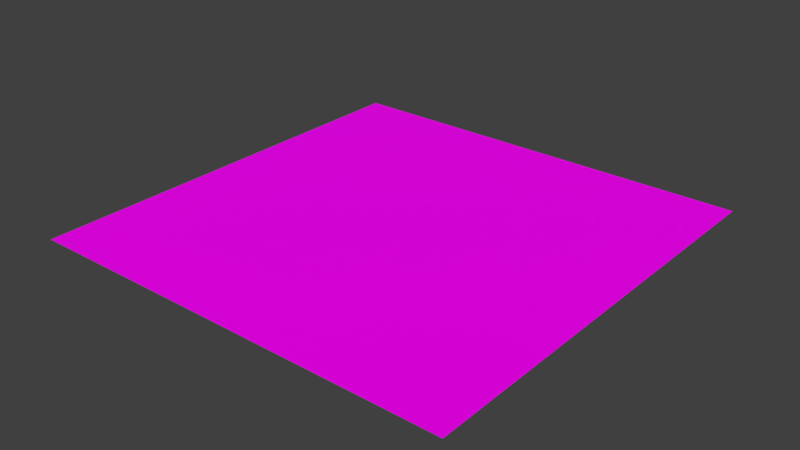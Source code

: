 # Source: base.blend  (saved by Blender 2.79.0; exported with 4.5.12 LTS)
import bpy
from mathutils import Matrix  # noqa: F401  (used for matrix-valued properties, if any)

bpy.ops.wm.read_factory_settings(use_empty=True)
scene = bpy.context.scene
scene.name = 'Scene'

# ---- collections
col_collection_1 = bpy.data.collections.new('Collection 1'); scene.collection.children.link(col_collection_1)

# ---- materials (node trees are filled in below, after node groups)
mat_overlay = bpy.data.materials.new('overlay')
mat_overlay.alpha_threshold = 0.0
mat_overlay.roughness = 0.5
mat_overlay.line_color = (0.0, 0.0, 0.0, 1.0)

# ---- material node trees
mat_overlay.use_nodes = True; mat_overlay.node_tree.nodes.clear()
_N = mat_overlay.node_tree.nodes; _L = mat_overlay.node_tree.links
n0 = _N.new('ShaderNodeOutputMaterial'); n0.name = 'Material Output'; n0.location = (340, 57)
n1 = _N.new('ShaderNodeTexImage'); n1.name = 'Image Texture'; n1.location = (-202, 116)
n1.width = 140
n2 = _N.new('ShaderNodeUVMap'); n2.name = 'UV Map'; n2.location = (-488, 58)
n2.uv_map = 'UVMap'
n3 = _N.new('ShaderNodeBsdfPrincipled'); n3.name = 'Principled BSDF'; n3.location = (60, 170)
n3.width = 150
n3.subsurface_method = 'BURLEY'
n3.inputs[3].default_value = 1.45
n3.inputs[9].default_value = (1.0, 1.0, 1.0)
n3.inputs[13].default_value = 0.05
_L.new(n2.outputs[0], n1.inputs[0])
_L.new(n1.outputs[0], n3.inputs[0])
_L.new(n3.outputs[0], n0.inputs[0])
n0.is_active_output = True

# ---- world
world_world = bpy.data.worlds.new('World'); scene.world = world_world
world_world.color = (0.05088, 0.05088, 0.05088)
world_world.use_sun_shadow = False
world_world.sun_shadow_jitter_overblur = 0.0
world_world.cycles.sampling_method = 'MANUAL'

# ---- meshes
me_plane = bpy.data.meshes.new('Plane')
me_plane.from_pydata([(-1.0, -1.0, 0.0), (1.0, -1.0, 0.0), (-1.0, 1.0, 0.0), (1.0, 1.0, 0.0)], [], [(0, 1, 3, 2)])
me_plane.materials.append(mat_overlay)
me_plane.use_remesh_preserve_volume = False
me_plane.use_remesh_preserve_attributes = False
me_plane.use_mirror_vertex_groups = False
me_plane.update()

# ---- objects
ob_plane = bpy.data.objects.new('Plane', me_plane)

# ---- transforms, parenting, visibility, modifiers, constraints
ob_plane.location = (0.0, 0.0, 0.0)
ob_plane.lineart.crease_threshold = 0.0

# ---- collection membership
col_collection_1.objects.link(ob_plane)

# ---- scene / render settings (as saved in the file)
scene.frame_start = 1; scene.frame_end = 250; scene.frame_set(1)
scene.render.engine = 'CYCLES'
scene.render.resolution_percentage = 50
scene.render.dither_intensity = 0.0
scene.cycles.use_denoising = False
scene.cycles.samples = 128
scene.cycles.sampling_pattern = 'TABULATED_SOBOL'
scene.cycles.light_sampling_threshold = 0.0
scene.cycles.use_adaptive_sampling = False
scene.cycles.use_light_tree = False
scene.cycles.blur_glossy = 0.0
scene.cycles.sample_clamp_indirect = 0.0
scene.view_settings.view_transform = 'Standard'
bpy.context.view_layer.update()

# ---- added for rendering (the .blend has no active camera and no usable light): camera, sun
cam_auto = bpy.data.cameras.new('AutoCamera')
cam_auto.lens = 50.0
cam_auto.sensor_width = 36.0
cam_auto.clip_end = 1000.0
ob_auto_camera = bpy.data.objects.new('AutoCamera', cam_auto)
scene.collection.objects.link(ob_auto_camera)
ob_auto_camera.location = (2.61693, -3.14032, 2.09354)
ob_auto_camera.rotation_euler = (1.09748, -7.21219e-08, 0.694738)
scene.camera = ob_auto_camera
light_auto_sun = bpy.data.lights.new('AutoSun', 'SUN')
light_auto_sun.energy = 3.0
light_auto_sun.angle = 0.0523599
ob_auto_sun = bpy.data.objects.new('AutoSun', light_auto_sun)
scene.collection.objects.link(ob_auto_sun)
ob_auto_sun.rotation_euler = (0.872665, 0.174533, 0.523599)
bpy.context.view_layer.update()
